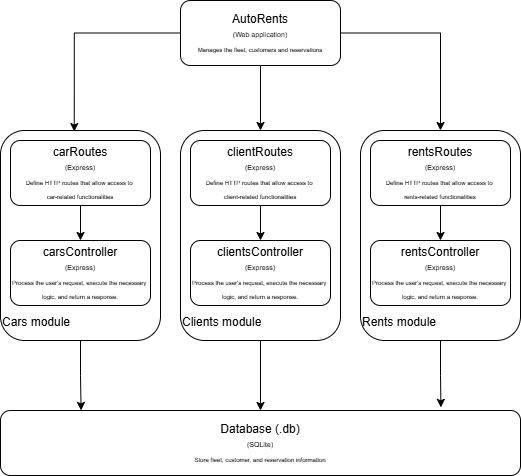

The diagram above was exported from draw.io. Its source (the exported page's mxGraphModel, read from the mxfile embedded in the PNG):
<mxGraphModel dx="1540" dy="901" grid="1" gridSize="10" guides="1" tooltips="1" connect="1" arrows="1" fold="1" page="1" pageScale="1" pageWidth="300" pageHeight="250" background="light-dark(#FFFFFF,#F6F6F6)" math="0" shadow="0">
  <root>
    <mxCell id="0" />
    <mxCell id="1" parent="0" />
    <mxCell id="mLvXu53VMtEAxx_EtIgq-7" style="edgeStyle=orthogonalEdgeStyle;rounded=0;orthogonalLoop=1;jettySize=auto;html=1;" edge="1" parent="1" source="mLvXu53VMtEAxx_EtIgq-2" target="mLvXu53VMtEAxx_EtIgq-5">
      <mxGeometry relative="1" as="geometry" />
    </mxCell>
    <mxCell id="mLvXu53VMtEAxx_EtIgq-8" style="edgeStyle=orthogonalEdgeStyle;rounded=0;orthogonalLoop=1;jettySize=auto;html=1;entryX=0.5;entryY=0;entryDx=0;entryDy=0;" edge="1" parent="1" source="mLvXu53VMtEAxx_EtIgq-2" target="mLvXu53VMtEAxx_EtIgq-4">
      <mxGeometry relative="1" as="geometry" />
    </mxCell>
    <mxCell id="mLvXu53VMtEAxx_EtIgq-2" value="AutoRents&lt;br&gt;&lt;font style=&quot;font-size: 7px;&quot;&gt;(Web application)&lt;/font&gt;&lt;div&gt;&lt;span style=&quot;font-size: 6px; text-wrap-mode: nowrap;&quot;&gt;Manages the fleet, customers and reservations&lt;/span&gt;&lt;/div&gt;" style="rounded=1;whiteSpace=wrap;html=1;" vertex="1" parent="1">
      <mxGeometry x="70" y="-20" width="160" height="65" as="geometry" />
    </mxCell>
    <mxCell id="mLvXu53VMtEAxx_EtIgq-3" value="&lt;div&gt;&lt;br&gt;&lt;/div&gt;&lt;div&gt;&lt;br&gt;&lt;/div&gt;&lt;div&gt;&lt;br&gt;&lt;/div&gt;&lt;div&gt;&lt;br&gt;&lt;/div&gt;&lt;div&gt;&lt;br&gt;&lt;/div&gt;&lt;div&gt;&lt;br&gt;&lt;/div&gt;&lt;div&gt;&lt;br&gt;&lt;/div&gt;&lt;div&gt;&lt;br&gt;&lt;/div&gt;&lt;div&gt;&lt;br&gt;&lt;/div&gt;&lt;div&gt;&lt;br&gt;&lt;/div&gt;&lt;div&gt;&lt;br&gt;&lt;/div&gt;&lt;div&gt;&lt;br&gt;&lt;/div&gt;&lt;div&gt;&lt;span style=&quot;background-color: transparent; color: light-dark(rgb(0, 0, 0), rgb(255, 255, 255));&quot;&gt;Cars module&lt;/span&gt;&lt;/div&gt;" style="rounded=1;whiteSpace=wrap;html=1;align=left;" vertex="1" parent="1">
      <mxGeometry x="-110" y="110" width="160" height="210" as="geometry" />
    </mxCell>
    <mxCell id="mLvXu53VMtEAxx_EtIgq-23" style="edgeStyle=orthogonalEdgeStyle;rounded=0;orthogonalLoop=1;jettySize=auto;html=1;entryX=0.5;entryY=0;entryDx=0;entryDy=0;" edge="1" parent="1" source="mLvXu53VMtEAxx_EtIgq-4" target="mLvXu53VMtEAxx_EtIgq-19">
      <mxGeometry relative="1" as="geometry" />
    </mxCell>
    <mxCell id="mLvXu53VMtEAxx_EtIgq-4" value="&lt;div&gt;&lt;br&gt;&lt;/div&gt;&lt;div&gt;&lt;br&gt;&lt;/div&gt;&lt;div&gt;&lt;br&gt;&lt;/div&gt;&lt;div&gt;&lt;br&gt;&lt;/div&gt;&lt;div&gt;&lt;br&gt;&lt;/div&gt;&lt;div&gt;&lt;br&gt;&lt;/div&gt;&lt;div&gt;&lt;br&gt;&lt;/div&gt;&lt;div&gt;&lt;br&gt;&lt;/div&gt;&lt;div&gt;&lt;br&gt;&lt;/div&gt;&lt;div&gt;&lt;br&gt;&lt;/div&gt;&lt;div&gt;&lt;br&gt;&lt;/div&gt;&lt;div&gt;&lt;br&gt;&lt;/div&gt;&lt;div&gt;&lt;span style=&quot;background-color: transparent; color: light-dark(rgb(0, 0, 0), rgb(255, 255, 255));&quot;&gt;Clients module&lt;/span&gt;&lt;/div&gt;" style="rounded=1;whiteSpace=wrap;html=1;align=left;" vertex="1" parent="1">
      <mxGeometry x="70" y="110" width="160" height="210" as="geometry" />
    </mxCell>
    <mxCell id="mLvXu53VMtEAxx_EtIgq-5" value="&lt;div&gt;&lt;br&gt;&lt;/div&gt;&lt;div&gt;&lt;br&gt;&lt;/div&gt;&lt;div&gt;&lt;br&gt;&lt;/div&gt;&lt;div&gt;&lt;br&gt;&lt;/div&gt;&lt;div&gt;&lt;br&gt;&lt;/div&gt;&lt;div&gt;&lt;br&gt;&lt;/div&gt;&lt;div&gt;&lt;br&gt;&lt;/div&gt;&lt;div&gt;&lt;br&gt;&lt;/div&gt;&lt;div&gt;&lt;br&gt;&lt;/div&gt;&lt;div&gt;&lt;br&gt;&lt;/div&gt;&lt;div&gt;&lt;br&gt;&lt;/div&gt;&lt;div&gt;&lt;br&gt;&lt;/div&gt;&lt;div&gt;&lt;span style=&quot;background-color: transparent; color: light-dark(rgb(0, 0, 0), rgb(255, 255, 255));&quot;&gt;Rents module&lt;/span&gt;&lt;/div&gt;" style="rounded=1;whiteSpace=wrap;html=1;align=left;" vertex="1" parent="1">
      <mxGeometry x="250" y="110" width="160" height="210" as="geometry" />
    </mxCell>
    <mxCell id="mLvXu53VMtEAxx_EtIgq-6" style="edgeStyle=orthogonalEdgeStyle;rounded=0;orthogonalLoop=1;jettySize=auto;html=1;entryX=0.461;entryY=0.005;entryDx=0;entryDy=0;entryPerimeter=0;" edge="1" parent="1" source="mLvXu53VMtEAxx_EtIgq-2" target="mLvXu53VMtEAxx_EtIgq-3">
      <mxGeometry relative="1" as="geometry" />
    </mxCell>
    <mxCell id="mLvXu53VMtEAxx_EtIgq-15" style="edgeStyle=orthogonalEdgeStyle;rounded=0;orthogonalLoop=1;jettySize=auto;html=1;entryX=0.5;entryY=0;entryDx=0;entryDy=0;" edge="1" parent="1" source="mLvXu53VMtEAxx_EtIgq-9" target="mLvXu53VMtEAxx_EtIgq-12">
      <mxGeometry relative="1" as="geometry" />
    </mxCell>
    <mxCell id="mLvXu53VMtEAxx_EtIgq-9" value="carRoutes&lt;br&gt;&lt;font style=&quot;font-size: 7px;&quot;&gt;(Express)&lt;/font&gt;&lt;div&gt;&lt;span style=&quot;font-size: 6px; text-wrap-mode: nowrap;&quot;&gt;Define HTTP routes that allow access to&amp;nbsp;&lt;/span&gt;&lt;/div&gt;&lt;div&gt;&lt;span style=&quot;font-size: 6px; text-wrap-mode: nowrap;&quot;&gt;car-related functionalities&lt;/span&gt;&lt;/div&gt;" style="rounded=1;whiteSpace=wrap;html=1;" vertex="1" parent="1">
      <mxGeometry x="-100" y="120" width="140" height="65" as="geometry" />
    </mxCell>
    <mxCell id="mLvXu53VMtEAxx_EtIgq-16" style="edgeStyle=orthogonalEdgeStyle;rounded=0;orthogonalLoop=1;jettySize=auto;html=1;entryX=0.5;entryY=0;entryDx=0;entryDy=0;" edge="1" parent="1" source="mLvXu53VMtEAxx_EtIgq-10" target="mLvXu53VMtEAxx_EtIgq-13">
      <mxGeometry relative="1" as="geometry" />
    </mxCell>
    <mxCell id="mLvXu53VMtEAxx_EtIgq-10" value="clientRoutes&lt;br&gt;&lt;font style=&quot;font-size: 7px;&quot;&gt;(Express)&lt;/font&gt;&lt;div&gt;&lt;span style=&quot;font-size: 6px; text-wrap-mode: nowrap;&quot;&gt;Define HTTP routes that allow access to&amp;nbsp;&lt;/span&gt;&lt;/div&gt;&lt;div&gt;&lt;span style=&quot;font-size: 6px; text-wrap-mode: nowrap;&quot;&gt;client-related functionalities&lt;/span&gt;&lt;/div&gt;" style="rounded=1;whiteSpace=wrap;html=1;" vertex="1" parent="1">
      <mxGeometry x="80" y="120" width="140" height="65" as="geometry" />
    </mxCell>
    <mxCell id="mLvXu53VMtEAxx_EtIgq-17" style="edgeStyle=orthogonalEdgeStyle;rounded=0;orthogonalLoop=1;jettySize=auto;html=1;entryX=0.5;entryY=0;entryDx=0;entryDy=0;" edge="1" parent="1" source="mLvXu53VMtEAxx_EtIgq-11" target="mLvXu53VMtEAxx_EtIgq-14">
      <mxGeometry relative="1" as="geometry" />
    </mxCell>
    <mxCell id="mLvXu53VMtEAxx_EtIgq-11" value="rentsRoutes&lt;br&gt;&lt;font style=&quot;font-size: 7px;&quot;&gt;(Express)&lt;/font&gt;&lt;div&gt;&lt;span style=&quot;font-size: 6px; text-wrap-mode: nowrap;&quot;&gt;Define HTTP routes that allow access to&amp;nbsp;&lt;/span&gt;&lt;/div&gt;&lt;div&gt;&lt;span style=&quot;font-size: 6px; text-wrap-mode: nowrap;&quot;&gt;rents-related functionalities&lt;/span&gt;&lt;/div&gt;" style="rounded=1;whiteSpace=wrap;html=1;" vertex="1" parent="1">
      <mxGeometry x="260" y="120" width="140" height="65" as="geometry" />
    </mxCell>
    <mxCell id="mLvXu53VMtEAxx_EtIgq-12" value="carsController&lt;br&gt;&lt;font style=&quot;font-size: 7px;&quot;&gt;(Express)&lt;/font&gt;&lt;div&gt;&lt;span style=&quot;font-size: 6px; text-wrap-mode: nowrap;&quot;&gt;Process the user's request, execute the necessary&amp;nbsp;&lt;/span&gt;&lt;/div&gt;&lt;div&gt;&lt;span style=&quot;font-size: 6px; text-wrap-mode: nowrap;&quot;&gt;logic, and return a response.&lt;/span&gt;&lt;/div&gt;" style="rounded=1;whiteSpace=wrap;html=1;" vertex="1" parent="1">
      <mxGeometry x="-100" y="220" width="140" height="65" as="geometry" />
    </mxCell>
    <mxCell id="mLvXu53VMtEAxx_EtIgq-13" value="clientsController&lt;br&gt;&lt;font style=&quot;font-size: 7px;&quot;&gt;(Express)&lt;/font&gt;&lt;div&gt;&lt;span style=&quot;font-size: 6px; text-wrap-mode: nowrap;&quot;&gt;Process the user's request, execute the necessary&amp;nbsp;&lt;/span&gt;&lt;/div&gt;&lt;div&gt;&lt;span style=&quot;font-size: 6px; text-wrap-mode: nowrap;&quot;&gt;logic, and return a response.&lt;/span&gt;&lt;/div&gt;" style="rounded=1;whiteSpace=wrap;html=1;" vertex="1" parent="1">
      <mxGeometry x="80" y="220" width="140" height="65" as="geometry" />
    </mxCell>
    <mxCell id="mLvXu53VMtEAxx_EtIgq-14" value="rentsController&lt;br&gt;&lt;font style=&quot;font-size: 7px;&quot;&gt;(Express)&lt;/font&gt;&lt;div&gt;&lt;span style=&quot;font-size: 6px; text-wrap-mode: nowrap;&quot;&gt;Process the user's request, execute the necessary&amp;nbsp;&lt;/span&gt;&lt;/div&gt;&lt;div&gt;&lt;span style=&quot;font-size: 6px; text-wrap-mode: nowrap;&quot;&gt;logic, and return a response.&lt;/span&gt;&lt;/div&gt;" style="rounded=1;whiteSpace=wrap;html=1;" vertex="1" parent="1">
      <mxGeometry x="260" y="220" width="140" height="65" as="geometry" />
    </mxCell>
    <mxCell id="mLvXu53VMtEAxx_EtIgq-19" value="Database (.db)&lt;br&gt;&lt;font style=&quot;font-size: 7px;&quot;&gt;(SQLite)&lt;/font&gt;&lt;div&gt;&lt;span style=&quot;font-size: 6px; text-wrap-mode: nowrap;&quot;&gt;Store fleet, customer, and reservation information&lt;/span&gt;&lt;/div&gt;" style="rounded=1;whiteSpace=wrap;html=1;" vertex="1" parent="1">
      <mxGeometry x="-110" y="390" width="520" height="65" as="geometry" />
    </mxCell>
    <mxCell id="mLvXu53VMtEAxx_EtIgq-24" style="edgeStyle=orthogonalEdgeStyle;rounded=0;orthogonalLoop=1;jettySize=auto;html=1;entryX=0.155;entryY=-0.001;entryDx=0;entryDy=0;entryPerimeter=0;" edge="1" parent="1" source="mLvXu53VMtEAxx_EtIgq-3" target="mLvXu53VMtEAxx_EtIgq-19">
      <mxGeometry relative="1" as="geometry" />
    </mxCell>
    <mxCell id="mLvXu53VMtEAxx_EtIgq-25" style="edgeStyle=orthogonalEdgeStyle;rounded=0;orthogonalLoop=1;jettySize=auto;html=1;entryX=0.847;entryY=-0.048;entryDx=0;entryDy=0;entryPerimeter=0;" edge="1" parent="1" source="mLvXu53VMtEAxx_EtIgq-5" target="mLvXu53VMtEAxx_EtIgq-19">
      <mxGeometry relative="1" as="geometry" />
    </mxCell>
  </root>
</mxGraphModel>